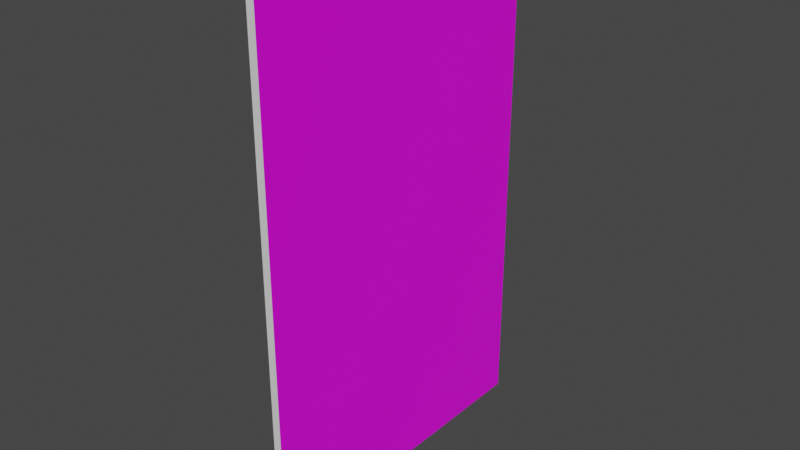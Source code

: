 # Source: Painting1.blend  (saved by Blender 3.4.6; exported with 4.5.12 LTS)
import bpy
from mathutils import Matrix  # noqa: F401  (used for matrix-valued properties, if any)

bpy.ops.wm.read_factory_settings(use_empty=True)
scene = bpy.context.scene
scene.name = 'Scene'

# ---- collections
col_collection = bpy.data.collections.new('Collection'); scene.collection.children.link(col_collection)

# ---- images (referenced by path relative to the original .blend; pixels are not part of the script)
import os
ASSET_DIR = os.environ.get("B2B_ASSET_DIR", "")  # directory of the original .blend (textures are referenced by path, not embedded)
HERE = os.path.dirname(os.path.abspath(__file__))  # packed textures are extracted next to this script under _unpacked/

def load_image(name, relpath, width, height, colorspace="sRGB"):
    """Load a texture the original file referenced (path relative to the .blend, or extracted next to this script)."""
    p = next((c for c in (os.path.join(HERE, relpath), os.path.join(ASSET_DIR, relpath)) if relpath and os.path.exists(c)), "")
    if p:
        img = bpy.data.images.load(p, check_existing=True)
        img.name = name
    else:  # same state as the original file: an image datablock whose file is absent (Cycles renders it pink)
        img = bpy.data.images.new(name, width, height)
        img.source = "FILE"
        img.filepath = "//" + (relpath or name)
    img.colorspace_settings.name = colorspace
    return img
img_plane_base_color = load_image('Plane Base Color', 'Painting.jpg', 1024, 1024, 'sRGB')

# ---- materials (node trees are filled in below, after node groups)
mat_material = bpy.data.materials.new('Material')
mat_material.alpha_threshold = 0.0
mat_material.roughness = 0.5
mat_material.line_color = (0.0, 0.0, 0.0, 1.0)
mat_material_001 = bpy.data.materials.new('Material.001')

# ---- material node trees
mat_material.use_nodes = True; mat_material.node_tree.nodes.clear()
_N = mat_material.node_tree.nodes; _L = mat_material.node_tree.links
n0 = _N.new('ShaderNodeOutputMaterial'); n0.name = 'Material Output'; n0.location = (300, 300)
n1 = _N.new('ShaderNodeBsdfPrincipled'); n1.name = 'Principled BSDF'; n1.location = (10, 300)
n1.distribution = 'GGX'
n1.subsurface_method = 'RANDOM_WALK_SKIN'
n1.inputs[3].default_value = 1.45
n1.inputs[27].default_value = (0.0, 0.0, 0.0, 1.0)
n1.inputs[28].default_value = 1.0
_L.new(n1.outputs[0], n0.inputs[0])
n0.is_active_output = True
mat_material_001.use_nodes = True; mat_material_001.node_tree.nodes.clear()
_N = mat_material_001.node_tree.nodes; _L = mat_material_001.node_tree.links
n0 = _N.new('ShaderNodeBsdfPrincipled'); n0.name = 'Principled BSDF'; n0.location = (10, 300)
n0.distribution = 'GGX'
n0.subsurface_method = 'RANDOM_WALK_SKIN'
n0.inputs[3].default_value = 1.45
n0.inputs[27].default_value = (0.0, 0.0, 0.0, 1.0)
n0.inputs[28].default_value = 1.0
n1 = _N.new('ShaderNodeOutputMaterial'); n1.name = 'Material Output'; n1.location = (300, 300)
n2 = _N.new('ShaderNodeTexImage'); n2.name = 'Image Texture'; n2.location = (-280, 280)
n2.image = img_plane_base_color
_L.new(n0.outputs[0], n1.inputs[0])
_L.new(n2.outputs[0], n0.inputs[0])
n1.is_active_output = True

# ---- world
world_world = bpy.data.worlds.new('World'); scene.world = world_world
world_world.use_nodes = True; world_world.node_tree.nodes.clear()
_N = world_world.node_tree.nodes; _L = world_world.node_tree.links
n0 = _N.new('ShaderNodeOutputWorld'); n0.name = 'World Output'; n0.location = (300, 300)
n1 = _N.new('ShaderNodeBackground'); n1.name = 'Background'; n1.location = (10, 300)
n1.inputs[0].default_value = (0.05088, 0.05088, 0.05088, 1.0)
_L.new(n1.outputs[0], n0.inputs[0])
n0.is_active_output = True
world_world.color = (0.05088, 0.05088, 0.05088)
world_world.use_sun_shadow = False
world_world.sun_shadow_jitter_overblur = 0.0

# ---- meshes
me_cube = bpy.data.meshes.new('Cube')
me_cube.from_pydata([(1.0, 1.0, 1.0), (1.0, 1.0, -1.0), (1.0, -1.0, 1.0), (1.0, -1.0, -1.0), (-0.1249, 1.0, 1.0), (-0.1249, 1.0, -1.0), (-0.1249, -1.0, 1.0), (-0.1249, -1.0, -1.0)], [], [(0, 4, 6, 2), (3, 2, 6, 7), (7, 6, 4, 5), (5, 1, 3, 7), (1, 0, 2, 3), (5, 4, 0, 1)])
_uv = me_cube.uv_layers.new(name='UVMap')
_uv.uv.foreach_set('vector', [0.625, 0.5, 0.875, 0.5, 0.875, 0.75, 0.625, 0.75, 0.375, 0.75, 0.625, 0.75, 0.625, 1.0, 0.375, 1.0, 0.375, 0.0, 0.625, 0.0, 0.625, 0.25, 0.375, 0.25, 0.125, 0.5, 0.375, 0.5, 0.375, 0.75, 0.125, 0.75, 0.375, 0.5, 0.625, 0.5, 0.625, 0.75, 0.375, 0.75, 0.375, 0.25, 0.625, 0.25, 0.625, 0.5, 0.375, 0.5])
me_cube.materials.append(mat_material)
me_cube.use_mirror_vertex_groups = False
me_cube.update()
me_plane = bpy.data.meshes.new('Plane')
me_plane.from_pydata([(-1.0, -1.0, 0.0), (1.0, -1.0, 0.0), (-1.0, 1.0, 0.0), (1.0, 1.0, 0.0)], [], [(0, 1, 3, 2)])
_uv = me_plane.uv_layers.new(name='UVMap')
_uv.uv.foreach_set('vector', [1.0, 1.0, 0.0, 1.0, 1.192e-07, 0.0, 1.0, 1.192e-07])
me_plane.materials.append(mat_material_001)
me_plane.update()

# ---- objects
ob_cube = bpy.data.objects.new('Cube', me_cube)
ob_plane = bpy.data.objects.new('Plane', me_plane)

# ---- transforms, parenting, visibility, modifiers, constraints
ob_cube.location = (0.0, 0.0, 2.0)
ob_cube.scale = (0.05, 1.2, 1.9)
ob_cube.lock_rotations_4d = False
ob_cube.empty_display_type = 'ARROWS'
ob_cube.lineart.crease_threshold = 0.0
ob_plane.location = (0.05223, 0.0, 2.0)
ob_plane.rotation_euler = (0.0, 1.571, 0.0)
ob_plane.scale = (1.9, 1.2, 1.9)

# ---- collection membership
col_collection.objects.link(ob_cube)
col_collection.objects.link(ob_plane)

# ---- scene / render settings (as saved in the file)
scene.frame_start = 1; scene.frame_end = 250; scene.frame_set(1)
scene.render.engine = 'CYCLES'
scene.cycles.sampling_pattern = 'TABULATED_SOBOL'
scene.cycles.use_light_tree = False
scene.cycles.bake_type = 'DIFFUSE'
scene.view_settings.view_transform = 'Filmic'
bpy.context.view_layer.update()

# ---- added for rendering (the .blend has no active camera and no usable light): camera, sun
cam_auto = bpy.data.cameras.new('AutoCamera')
cam_auto.lens = 50.0
cam_auto.sensor_width = 36.0
cam_auto.clip_end = 1000.0
ob_auto_camera = bpy.data.objects.new('AutoCamera', cam_auto)
scene.collection.objects.link(ob_auto_camera)
ob_auto_camera.location = (4.18171, -4.99046, 5.32698)
ob_auto_camera.rotation_euler = (1.09748, -7.21219e-08, 0.694738)
scene.camera = ob_auto_camera
light_auto_sun = bpy.data.lights.new('AutoSun', 'SUN')
light_auto_sun.energy = 3.0
light_auto_sun.angle = 0.0523599
ob_auto_sun = bpy.data.objects.new('AutoSun', light_auto_sun)
scene.collection.objects.link(ob_auto_sun)
ob_auto_sun.rotation_euler = (0.872665, 0.174533, 0.523599)
bpy.context.view_layer.update()
